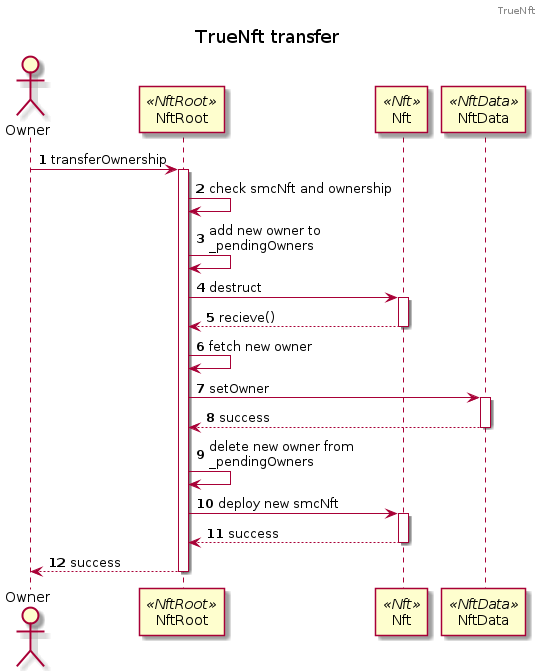

The diagram above was rendered by PlantUML. Its source (embedded in the PNG):
@startuml TrueNft
header TrueNft
title TrueNft transfer
skinparam maxMessageSize 200
skinparam guillemet true
autonumber
actor "Owner" as O
participant "NftRoot" as R << NftRoot >>
participant "Nft" as N << Nft >>
participant "NftData" as D << NftData >>
O -> R ++: transferOwnership
    R -> R : check smcNft and ownership
    R -> R : add new owner to _pendingOwners
    R -> N ++: destruct
    return recieve()
    R -> R : fetch new owner
    R -> D ++: setOwner
    return success
    R -> R : delete new owner from _pendingOwners
    R -> N ++: deploy new smcNft
    return success
return success
@enduml